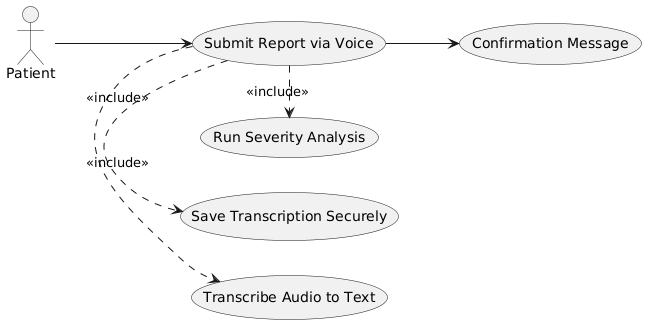

The diagram above was rendered by PlantUML. Its source (embedded in the PNG):
@startuml
left to right direction
actor Patient

Patient --> (Submit Report via Voice)
(Submit Report via Voice) .> (Transcribe Audio to Text) : <<include>>
(Submit Report via Voice) .> (Save Transcription Securely) : <<include>>
(Submit Report via Voice) .> (Run Severity Analysis) : <<include>>
(Submit Report via Voice) --> (Confirmation Message)
@enduml